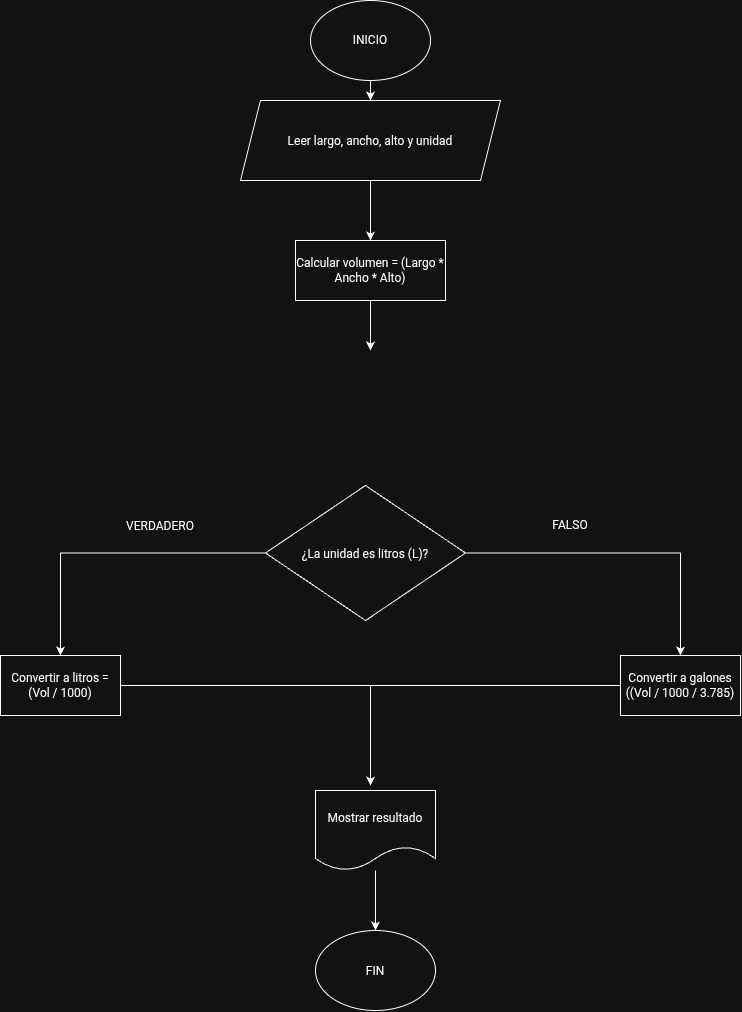

The diagram above was exported from draw.io. Its source (the exported page's mxGraphModel, read from the mxfile embedded in the PNG):
<mxGraphModel dx="1652" dy="1067" grid="1" gridSize="10" guides="1" tooltips="1" connect="1" arrows="1" fold="1" page="1" pageScale="1" pageWidth="850" pageHeight="1100" math="0" shadow="0">
  <root>
    <mxCell id="0" />
    <mxCell id="1" parent="0" />
    <mxCell id="EcBIretTazvdTmWIlWwX-1" parent="1" style="ellipse;whiteSpace=wrap;html=1;shapeInside=1;" value="&lt;div&gt;&lt;br&gt;&lt;/div&gt;&lt;div&gt;&lt;br&gt;&lt;/div&gt;&lt;div&gt;INICIO&lt;/div&gt;" vertex="1">
      <mxGeometry height="80" width="120" x="365" y="10" as="geometry" />
    </mxCell>
    <mxCell id="7-qYJTsRizTvkSpZqLON-6" edge="1" parent="1" source="EcBIretTazvdTmWIlWwX-3" style="edgeStyle=orthogonalEdgeStyle;rounded=0;orthogonalLoop=1;jettySize=auto;html=1;">
      <mxGeometry relative="1" as="geometry">
        <mxPoint x="425" y="250" as="targetPoint" />
      </mxGeometry>
    </mxCell>
    <mxCell id="EcBIretTazvdTmWIlWwX-3" parent="1" style="shape=parallelogram;perimeter=parallelogramPerimeter;whiteSpace=wrap;html=1;shapeInside=1;fixedSize=1;" value="Leer largo, ancho, alto y unidad" vertex="1">
      <mxGeometry height="80" width="260" x="295" y="110" as="geometry" />
    </mxCell>
    <mxCell id="EcBIretTazvdTmWIlWwX-4" edge="1" parent="1" source="EcBIretTazvdTmWIlWwX-3" style="edgeStyle=orthogonalEdgeStyle;rounded=0;orthogonalLoop=1;jettySize=auto;html=1;innerLoopWaypoints=1;exitX=0.5;exitY=1;exitDx=0;exitDy=0;" target="EcBIretTazvdTmWIlWwX-3">
      <mxGeometry relative="1" as="geometry" />
    </mxCell>
    <mxCell id="EcBIretTazvdTmWIlWwX-22" edge="1" parent="1" source="EcBIretTazvdTmWIlWwX-8" style="edgeStyle=orthogonalEdgeStyle;rounded=0;orthogonalLoop=1;jettySize=auto;html=1;">
      <mxGeometry relative="1" as="geometry">
        <mxPoint x="114.99999999999977" y="665" as="targetPoint" />
      </mxGeometry>
    </mxCell>
    <mxCell id="EcBIretTazvdTmWIlWwX-23" edge="1" parent="1" source="EcBIretTazvdTmWIlWwX-8" style="edgeStyle=orthogonalEdgeStyle;rounded=0;orthogonalLoop=1;jettySize=auto;html=1;">
      <mxGeometry relative="1" as="geometry">
        <mxPoint x="735" y="665" as="targetPoint" />
      </mxGeometry>
    </mxCell>
    <mxCell id="EcBIretTazvdTmWIlWwX-8" parent="1" style="rhombus;whiteSpace=wrap;html=1;shapeInside=1;" value="¿La unidad es litros (L)?" vertex="1">
      <mxGeometry height="135" width="200" x="320" y="495" as="geometry" />
    </mxCell>
    <mxCell id="EcBIretTazvdTmWIlWwX-13" parent="1" style="text;html=1;whiteSpace=wrap;strokeColor=none;fillColor=none;align=center;verticalAlign=middle;rounded=0;" value="VERDADERO" vertex="1">
      <mxGeometry width="60" x="185" y="535" as="geometry" />
    </mxCell>
    <mxCell id="EcBIretTazvdTmWIlWwX-14" parent="1" style="text;html=1;whiteSpace=wrap;strokeColor=none;fillColor=none;align=center;verticalAlign=middle;rounded=0;" value="FALSO" vertex="1">
      <mxGeometry height="190" width="60" x="595" y="440" as="geometry" />
    </mxCell>
    <mxCell id="EcBIretTazvdTmWIlWwX-24" edge="1" parent="1" source="EcBIretTazvdTmWIlWwX-15" style="edgeStyle=orthogonalEdgeStyle;rounded=0;orthogonalLoop=1;jettySize=auto;html=1;">
      <mxGeometry relative="1" as="geometry">
        <mxPoint x="424.9999999999998" y="795.0000000000002" as="targetPoint" />
      </mxGeometry>
    </mxCell>
    <mxCell id="EcBIretTazvdTmWIlWwX-15" parent="1" style="rounded=0;whiteSpace=wrap;html=1;" value="Convertir a litros = (Vol / 1000)" vertex="1">
      <mxGeometry height="60" width="120" x="55" y="665" as="geometry" />
    </mxCell>
    <mxCell id="EcBIretTazvdTmWIlWwX-25" edge="1" parent="1" source="EcBIretTazvdTmWIlWwX-16" style="edgeStyle=orthogonalEdgeStyle;rounded=0;orthogonalLoop=1;jettySize=auto;html=1;endArrow=none;endFill=0;">
      <mxGeometry relative="1" as="geometry">
        <mxPoint x="404.9999999999998" y="695" as="targetPoint" />
      </mxGeometry>
    </mxCell>
    <mxCell id="EcBIretTazvdTmWIlWwX-16" parent="1" style="rounded=0;whiteSpace=wrap;html=1;" value="Convertir a galones ((Vol / 1000 / 3.785)" vertex="1">
      <mxGeometry height="60" width="120" x="675" y="665" as="geometry" />
    </mxCell>
    <mxCell id="EcBIretTazvdTmWIlWwX-31" edge="1" parent="1" source="EcBIretTazvdTmWIlWwX-1" style="edgeStyle=orthogonalEdgeStyle;rounded=0;orthogonalLoop=1;jettySize=auto;html=1;" value="">
      <mxGeometry relative="1" as="geometry">
        <mxPoint x="425" y="90" as="sourcePoint" />
        <mxPoint x="425" y="110" as="targetPoint" />
      </mxGeometry>
    </mxCell>
    <mxCell id="EcBIretTazvdTmWIlWwX-34" parent="1" style="ellipse;whiteSpace=wrap;html=1;shapeInside=1;" value="FIN" vertex="1">
      <mxGeometry height="80" width="120" x="370" y="940" as="geometry" />
    </mxCell>
    <mxCell id="7-qYJTsRizTvkSpZqLON-8" edge="1" parent="1" source="7-qYJTsRizTvkSpZqLON-7" style="edgeStyle=orthogonalEdgeStyle;rounded=0;orthogonalLoop=1;jettySize=auto;html=1;">
      <mxGeometry relative="1" as="geometry">
        <mxPoint x="425" y="360" as="targetPoint" />
      </mxGeometry>
    </mxCell>
    <mxCell id="7-qYJTsRizTvkSpZqLON-7" parent="1" style="rounded=0;whiteSpace=wrap;html=1;" value="Calcular volumen = (Largo * Ancho * Alto)" vertex="1">
      <mxGeometry height="60" width="150" x="350" y="250" as="geometry" />
    </mxCell>
    <mxCell id="7-qYJTsRizTvkSpZqLON-10" edge="1" parent="1" source="7-qYJTsRizTvkSpZqLON-9" style="edgeStyle=orthogonalEdgeStyle;rounded=0;orthogonalLoop=1;jettySize=auto;html=1;">
      <mxGeometry relative="1" as="geometry">
        <mxPoint x="430" y="940.0000000000002" as="targetPoint" />
      </mxGeometry>
    </mxCell>
    <mxCell id="7-qYJTsRizTvkSpZqLON-9" parent="1" style="shape=document;whiteSpace=wrap;html=1;boundedLbl=1;" value="Mostrar resultado" vertex="1">
      <mxGeometry height="80" width="120" x="370" y="800" as="geometry" />
    </mxCell>
  </root>
</mxGraphModel>